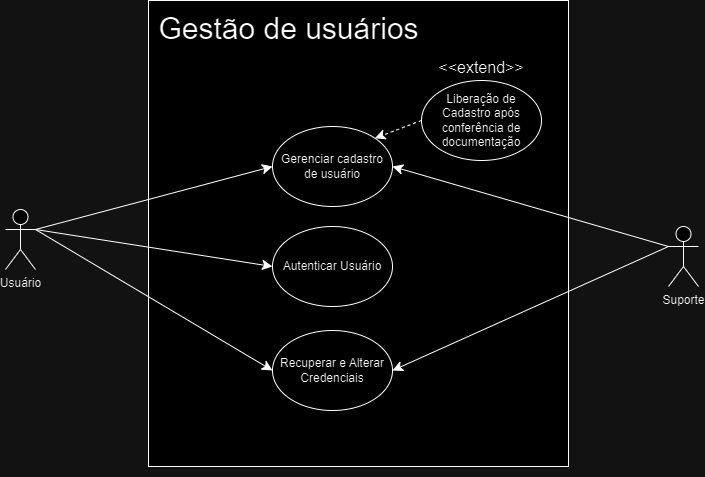

The diagram above was exported from draw.io. Its source (the exported page's mxGraphModel, read from the mxfile embedded in the PNG):
<mxGraphModel dx="1725" dy="1114" grid="0" gridSize="10" guides="1" tooltips="1" connect="1" arrows="1" fold="1" page="0" pageScale="1" pageWidth="827" pageHeight="1169" math="0" shadow="0">
  <root>
    <mxCell id="0" />
    <mxCell id="1" parent="0" />
    <mxCell id="yVIj7rE1_db8uOLhe7H_-7" value="" style="rounded=0;whiteSpace=wrap;html=1;" vertex="1" parent="1">
      <mxGeometry x="131" y="-287" width="420" height="466" as="geometry" />
    </mxCell>
    <mxCell id="yVIj7rE1_db8uOLhe7H_-18" style="edgeStyle=none;curved=1;rounded=0;orthogonalLoop=1;jettySize=auto;html=1;exitX=1;exitY=0.3333333333333333;exitDx=0;exitDy=0;exitPerimeter=0;entryX=0;entryY=0.5;entryDx=0;entryDy=0;fontSize=12;startSize=8;endSize=8;" edge="1" parent="1" source="KjNxAj0lBC4kn9JRVT9O-1" target="yVIj7rE1_db8uOLhe7H_-10">
      <mxGeometry relative="1" as="geometry" />
    </mxCell>
    <mxCell id="yVIj7rE1_db8uOLhe7H_-19" style="edgeStyle=none;curved=1;rounded=0;orthogonalLoop=1;jettySize=auto;html=1;exitX=1;exitY=0.3333333333333333;exitDx=0;exitDy=0;exitPerimeter=0;entryX=0;entryY=0.5;entryDx=0;entryDy=0;fontSize=12;startSize=8;endSize=8;" edge="1" parent="1" source="KjNxAj0lBC4kn9JRVT9O-1" target="yVIj7rE1_db8uOLhe7H_-8">
      <mxGeometry relative="1" as="geometry" />
    </mxCell>
    <mxCell id="yVIj7rE1_db8uOLhe7H_-24" style="edgeStyle=none;curved=1;rounded=0;orthogonalLoop=1;jettySize=auto;html=1;exitX=1;exitY=0.3333333333333333;exitDx=0;exitDy=0;exitPerimeter=0;entryX=0;entryY=0.5;entryDx=0;entryDy=0;fontSize=12;startSize=8;endSize=8;" edge="1" parent="1" source="KjNxAj0lBC4kn9JRVT9O-1" target="yVIj7rE1_db8uOLhe7H_-23">
      <mxGeometry relative="1" as="geometry" />
    </mxCell>
    <mxCell id="KjNxAj0lBC4kn9JRVT9O-1" value="Usuário" style="shape=umlActor;verticalLabelPosition=bottom;verticalAlign=top;html=1;outlineConnect=0;" vertex="1" parent="1">
      <mxGeometry x="-12" y="-78" width="30" height="60" as="geometry" />
    </mxCell>
    <mxCell id="yVIj7rE1_db8uOLhe7H_-6" value="Gestão de usuários" style="text;html=1;align=center;verticalAlign=middle;whiteSpace=wrap;rounded=0;fontSize=30;strokeWidth=1;" vertex="1" parent="1">
      <mxGeometry x="102" y="-274" width="339" height="30" as="geometry" />
    </mxCell>
    <mxCell id="yVIj7rE1_db8uOLhe7H_-8" value="Autenticar Usuário" style="ellipse;whiteSpace=wrap;html=1;" vertex="1" parent="1">
      <mxGeometry x="255" y="-61" width="120" height="80" as="geometry" />
    </mxCell>
    <mxCell id="yVIj7rE1_db8uOLhe7H_-14" style="edgeStyle=none;curved=1;rounded=0;orthogonalLoop=1;jettySize=auto;html=1;exitX=0;exitY=0.5;exitDx=0;exitDy=0;entryX=1;entryY=0;entryDx=0;entryDy=0;fontSize=12;startSize=8;endSize=8;dashed=1;" edge="1" parent="1" source="yVIj7rE1_db8uOLhe7H_-9" target="yVIj7rE1_db8uOLhe7H_-10">
      <mxGeometry relative="1" as="geometry" />
    </mxCell>
    <mxCell id="yVIj7rE1_db8uOLhe7H_-9" value="Liberação de Cadastro após conferência de documentação" style="ellipse;whiteSpace=wrap;html=1;" vertex="1" parent="1">
      <mxGeometry x="404" y="-207" width="120" height="80" as="geometry" />
    </mxCell>
    <mxCell id="yVIj7rE1_db8uOLhe7H_-10" value="Gerenciar cadastro de usuário" style="ellipse;whiteSpace=wrap;html=1;" vertex="1" parent="1">
      <mxGeometry x="255" y="-161" width="120" height="80" as="geometry" />
    </mxCell>
    <mxCell id="yVIj7rE1_db8uOLhe7H_-11" style="edgeStyle=none;curved=1;rounded=0;orthogonalLoop=1;jettySize=auto;html=1;exitX=0;exitY=1;exitDx=0;exitDy=0;fontSize=12;startSize=8;endSize=8;" edge="1" parent="1" source="yVIj7rE1_db8uOLhe7H_-7" target="yVIj7rE1_db8uOLhe7H_-7">
      <mxGeometry relative="1" as="geometry" />
    </mxCell>
    <mxCell id="yVIj7rE1_db8uOLhe7H_-12" style="edgeStyle=none;curved=1;rounded=0;orthogonalLoop=1;jettySize=auto;html=1;exitX=1;exitY=1;exitDx=0;exitDy=0;fontSize=12;startSize=8;endSize=8;" edge="1" parent="1" source="yVIj7rE1_db8uOLhe7H_-7" target="yVIj7rE1_db8uOLhe7H_-7">
      <mxGeometry relative="1" as="geometry" />
    </mxCell>
    <mxCell id="yVIj7rE1_db8uOLhe7H_-16" value="&amp;lt;&amp;lt;extend&amp;gt;&amp;gt;" style="text;html=1;align=center;verticalAlign=middle;whiteSpace=wrap;rounded=0;fontSize=16;" vertex="1" parent="1">
      <mxGeometry x="434" y="-235" width="60" height="30" as="geometry" />
    </mxCell>
    <mxCell id="yVIj7rE1_db8uOLhe7H_-25" style="edgeStyle=none;curved=1;rounded=0;orthogonalLoop=1;jettySize=auto;html=1;exitX=0;exitY=0.3333333333333333;exitDx=0;exitDy=0;exitPerimeter=0;entryX=1;entryY=0.5;entryDx=0;entryDy=0;fontSize=12;startSize=8;endSize=8;" edge="1" parent="1" source="yVIj7rE1_db8uOLhe7H_-20" target="yVIj7rE1_db8uOLhe7H_-23">
      <mxGeometry relative="1" as="geometry" />
    </mxCell>
    <mxCell id="yVIj7rE1_db8uOLhe7H_-26" style="edgeStyle=none;curved=1;rounded=0;orthogonalLoop=1;jettySize=auto;html=1;exitX=0;exitY=0.3333333333333333;exitDx=0;exitDy=0;exitPerimeter=0;entryX=1;entryY=0.5;entryDx=0;entryDy=0;fontSize=12;startSize=8;endSize=8;" edge="1" parent="1" source="yVIj7rE1_db8uOLhe7H_-20" target="yVIj7rE1_db8uOLhe7H_-10">
      <mxGeometry relative="1" as="geometry" />
    </mxCell>
    <mxCell id="yVIj7rE1_db8uOLhe7H_-20" value="Suporte" style="shape=umlActor;verticalLabelPosition=bottom;verticalAlign=top;html=1;outlineConnect=0;" vertex="1" parent="1">
      <mxGeometry x="651" y="-61" width="30" height="60" as="geometry" />
    </mxCell>
    <mxCell id="yVIj7rE1_db8uOLhe7H_-23" value="Recuperar e Alterar Credenciais" style="ellipse;whiteSpace=wrap;html=1;" vertex="1" parent="1">
      <mxGeometry x="255" y="43" width="120" height="80" as="geometry" />
    </mxCell>
  </root>
</mxGraphModel>